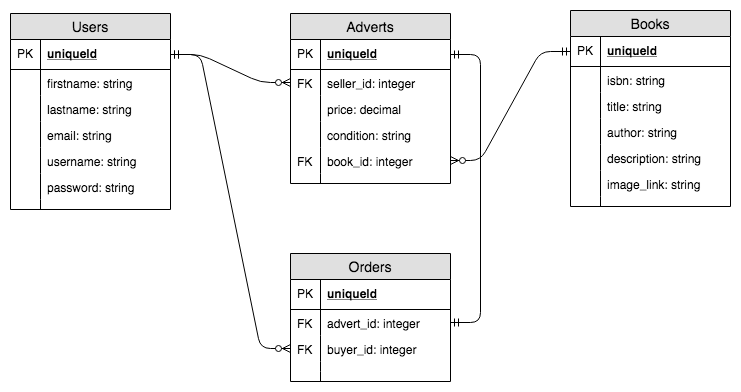

The diagram above was exported from draw.io. Its source (the exported page's mxGraphModel, read from the mxfile embedded in the PNG):
<mxGraphModel dx="1026" dy="456" grid="1" gridSize="10" guides="1" tooltips="1" connect="1" arrows="1" fold="1" page="1" pageScale="1" pageWidth="850" pageHeight="1100" math="0" shadow="0">
  <root>
    <mxCell id="0" />
    <mxCell id="1" parent="0" />
    <mxCell id="uneiUNRqVk78l_zu355A-1" value="Users" style="swimlane;fontStyle=0;childLayout=stackLayout;horizontal=1;startSize=26;fillColor=#e0e0e0;horizontalStack=0;resizeParent=1;resizeParentMax=0;resizeLast=0;collapsible=1;marginBottom=0;swimlaneFillColor=#ffffff;align=center;fontSize=14;" parent="1" vertex="1">
      <mxGeometry x="80" y="82" width="160" height="196" as="geometry" />
    </mxCell>
    <mxCell id="uneiUNRqVk78l_zu355A-2" value="uniqueId" style="shape=partialRectangle;top=0;left=0;right=0;bottom=1;align=left;verticalAlign=middle;fillColor=none;spacingLeft=34;spacingRight=4;overflow=hidden;rotatable=0;points=[[0,0.5],[1,0.5]];portConstraint=eastwest;dropTarget=0;fontStyle=5;fontSize=12;" parent="uneiUNRqVk78l_zu355A-1" vertex="1">
      <mxGeometry y="26" width="160" height="30" as="geometry" />
    </mxCell>
    <mxCell id="uneiUNRqVk78l_zu355A-3" value="PK" style="shape=partialRectangle;top=0;left=0;bottom=0;fillColor=none;align=left;verticalAlign=middle;spacingLeft=4;spacingRight=4;overflow=hidden;rotatable=0;points=[];portConstraint=eastwest;part=1;fontSize=12;" parent="uneiUNRqVk78l_zu355A-2" vertex="1" connectable="0">
      <mxGeometry width="30" height="30" as="geometry" />
    </mxCell>
    <mxCell id="uneiUNRqVk78l_zu355A-4" value="firstname: string" style="shape=partialRectangle;top=0;left=0;right=0;bottom=0;align=left;verticalAlign=top;fillColor=none;spacingLeft=34;spacingRight=4;overflow=hidden;rotatable=0;points=[[0,0.5],[1,0.5]];portConstraint=eastwest;dropTarget=0;fontSize=12;" parent="uneiUNRqVk78l_zu355A-1" vertex="1">
      <mxGeometry y="56" width="160" height="26" as="geometry" />
    </mxCell>
    <mxCell id="uneiUNRqVk78l_zu355A-5" value="" style="shape=partialRectangle;top=0;left=0;bottom=0;fillColor=none;align=left;verticalAlign=top;spacingLeft=4;spacingRight=4;overflow=hidden;rotatable=0;points=[];portConstraint=eastwest;part=1;fontSize=12;" parent="uneiUNRqVk78l_zu355A-4" vertex="1" connectable="0">
      <mxGeometry width="30" height="26" as="geometry" />
    </mxCell>
    <mxCell id="1SRlh6asTqfoXtyAqjO--3" value="lastname: string" style="shape=partialRectangle;top=0;left=0;right=0;bottom=0;align=left;verticalAlign=top;fillColor=none;spacingLeft=34;spacingRight=4;overflow=hidden;rotatable=0;points=[[0,0.5],[1,0.5]];portConstraint=eastwest;dropTarget=0;fontSize=12;" parent="uneiUNRqVk78l_zu355A-1" vertex="1">
      <mxGeometry y="82" width="160" height="26" as="geometry" />
    </mxCell>
    <mxCell id="1SRlh6asTqfoXtyAqjO--4" value="" style="shape=partialRectangle;top=0;left=0;bottom=0;fillColor=none;align=left;verticalAlign=top;spacingLeft=4;spacingRight=4;overflow=hidden;rotatable=0;points=[];portConstraint=eastwest;part=1;fontSize=12;" parent="1SRlh6asTqfoXtyAqjO--3" vertex="1" connectable="0">
      <mxGeometry width="30" height="26" as="geometry" />
    </mxCell>
    <mxCell id="uneiUNRqVk78l_zu355A-6" value="email: string" style="shape=partialRectangle;top=0;left=0;right=0;bottom=0;align=left;verticalAlign=top;fillColor=none;spacingLeft=34;spacingRight=4;overflow=hidden;rotatable=0;points=[[0,0.5],[1,0.5]];portConstraint=eastwest;dropTarget=0;fontSize=12;" parent="uneiUNRqVk78l_zu355A-1" vertex="1">
      <mxGeometry y="108" width="160" height="26" as="geometry" />
    </mxCell>
    <mxCell id="uneiUNRqVk78l_zu355A-7" value="" style="shape=partialRectangle;top=0;left=0;bottom=0;fillColor=none;align=left;verticalAlign=top;spacingLeft=4;spacingRight=4;overflow=hidden;rotatable=0;points=[];portConstraint=eastwest;part=1;fontSize=12;" parent="uneiUNRqVk78l_zu355A-6" vertex="1" connectable="0">
      <mxGeometry width="30" height="26" as="geometry" />
    </mxCell>
    <mxCell id="uneiUNRqVk78l_zu355A-8" value="username: string" style="shape=partialRectangle;top=0;left=0;right=0;bottom=0;align=left;verticalAlign=top;fillColor=none;spacingLeft=34;spacingRight=4;overflow=hidden;rotatable=0;points=[[0,0.5],[1,0.5]];portConstraint=eastwest;dropTarget=0;fontSize=12;" parent="uneiUNRqVk78l_zu355A-1" vertex="1">
      <mxGeometry y="134" width="160" height="26" as="geometry" />
    </mxCell>
    <mxCell id="uneiUNRqVk78l_zu355A-9" value="" style="shape=partialRectangle;top=0;left=0;bottom=0;fillColor=none;align=left;verticalAlign=top;spacingLeft=4;spacingRight=4;overflow=hidden;rotatable=0;points=[];portConstraint=eastwest;part=1;fontSize=12;" parent="uneiUNRqVk78l_zu355A-8" vertex="1" connectable="0">
      <mxGeometry width="30" height="26" as="geometry" />
    </mxCell>
    <mxCell id="uneiUNRqVk78l_zu355A-12" value="password: string" style="shape=partialRectangle;top=0;left=0;right=0;bottom=0;align=left;verticalAlign=top;fillColor=none;spacingLeft=34;spacingRight=4;overflow=hidden;rotatable=0;points=[[0,0.5],[1,0.5]];portConstraint=eastwest;dropTarget=0;fontSize=12;" parent="uneiUNRqVk78l_zu355A-1" vertex="1">
      <mxGeometry y="160" width="160" height="26" as="geometry" />
    </mxCell>
    <mxCell id="uneiUNRqVk78l_zu355A-13" value="" style="shape=partialRectangle;top=0;left=0;bottom=0;fillColor=none;align=left;verticalAlign=top;spacingLeft=4;spacingRight=4;overflow=hidden;rotatable=0;points=[];portConstraint=eastwest;part=1;fontSize=12;" parent="uneiUNRqVk78l_zu355A-12" vertex="1" connectable="0">
      <mxGeometry width="30" height="26" as="geometry" />
    </mxCell>
    <mxCell id="uneiUNRqVk78l_zu355A-10" value="" style="shape=partialRectangle;top=0;left=0;right=0;bottom=0;align=left;verticalAlign=top;fillColor=none;spacingLeft=34;spacingRight=4;overflow=hidden;rotatable=0;points=[[0,0.5],[1,0.5]];portConstraint=eastwest;dropTarget=0;fontSize=12;" parent="uneiUNRqVk78l_zu355A-1" vertex="1">
      <mxGeometry y="186" width="160" height="10" as="geometry" />
    </mxCell>
    <mxCell id="uneiUNRqVk78l_zu355A-11" value="" style="shape=partialRectangle;top=0;left=0;bottom=0;fillColor=none;align=left;verticalAlign=top;spacingLeft=4;spacingRight=4;overflow=hidden;rotatable=0;points=[];portConstraint=eastwest;part=1;fontSize=12;" parent="uneiUNRqVk78l_zu355A-10" vertex="1" connectable="0">
      <mxGeometry width="30" height="10" as="geometry" />
    </mxCell>
    <mxCell id="uneiUNRqVk78l_zu355A-14" value="Books" style="swimlane;fontStyle=0;childLayout=stackLayout;horizontal=1;startSize=26;fillColor=#e0e0e0;horizontalStack=0;resizeParent=1;resizeParentMax=0;resizeLast=0;collapsible=1;marginBottom=0;swimlaneFillColor=#ffffff;align=center;fontSize=14;" parent="1" vertex="1">
      <mxGeometry x="640" y="79" width="160" height="196" as="geometry" />
    </mxCell>
    <mxCell id="uneiUNRqVk78l_zu355A-15" value="uniqueId" style="shape=partialRectangle;top=0;left=0;right=0;bottom=1;align=left;verticalAlign=middle;fillColor=none;spacingLeft=34;spacingRight=4;overflow=hidden;rotatable=0;points=[[0,0.5],[1,0.5]];portConstraint=eastwest;dropTarget=0;fontStyle=5;fontSize=12;" parent="uneiUNRqVk78l_zu355A-14" vertex="1">
      <mxGeometry y="26" width="160" height="30" as="geometry" />
    </mxCell>
    <mxCell id="uneiUNRqVk78l_zu355A-16" value="PK" style="shape=partialRectangle;top=0;left=0;bottom=0;fillColor=none;align=left;verticalAlign=middle;spacingLeft=4;spacingRight=4;overflow=hidden;rotatable=0;points=[];portConstraint=eastwest;part=1;fontSize=12;" parent="uneiUNRqVk78l_zu355A-15" vertex="1" connectable="0">
      <mxGeometry width="30" height="30" as="geometry" />
    </mxCell>
    <mxCell id="uneiUNRqVk78l_zu355A-17" value="isbn: string&#10;" style="shape=partialRectangle;top=0;left=0;right=0;bottom=0;align=left;verticalAlign=top;fillColor=none;spacingLeft=34;spacingRight=4;overflow=hidden;rotatable=0;points=[[0,0.5],[1,0.5]];portConstraint=eastwest;dropTarget=0;fontSize=12;" parent="uneiUNRqVk78l_zu355A-14" vertex="1">
      <mxGeometry y="56" width="160" height="26" as="geometry" />
    </mxCell>
    <mxCell id="uneiUNRqVk78l_zu355A-18" value="" style="shape=partialRectangle;top=0;left=0;bottom=0;fillColor=none;align=left;verticalAlign=top;spacingLeft=4;spacingRight=4;overflow=hidden;rotatable=0;points=[];portConstraint=eastwest;part=1;fontSize=12;" parent="uneiUNRqVk78l_zu355A-17" vertex="1" connectable="0">
      <mxGeometry width="30" height="26" as="geometry" />
    </mxCell>
    <mxCell id="uneiUNRqVk78l_zu355A-19" value="title: string" style="shape=partialRectangle;top=0;left=0;right=0;bottom=0;align=left;verticalAlign=top;fillColor=none;spacingLeft=34;spacingRight=4;overflow=hidden;rotatable=0;points=[[0,0.5],[1,0.5]];portConstraint=eastwest;dropTarget=0;fontSize=12;" parent="uneiUNRqVk78l_zu355A-14" vertex="1">
      <mxGeometry y="82" width="160" height="26" as="geometry" />
    </mxCell>
    <mxCell id="uneiUNRqVk78l_zu355A-20" value="" style="shape=partialRectangle;top=0;left=0;bottom=0;fillColor=none;align=left;verticalAlign=top;spacingLeft=4;spacingRight=4;overflow=hidden;rotatable=0;points=[];portConstraint=eastwest;part=1;fontSize=12;" parent="uneiUNRqVk78l_zu355A-19" vertex="1" connectable="0">
      <mxGeometry width="30" height="26" as="geometry" />
    </mxCell>
    <mxCell id="TXRzjr80gngpnad6L6lU-1" value="author: string" style="shape=partialRectangle;top=0;left=0;right=0;bottom=0;align=left;verticalAlign=top;fillColor=none;spacingLeft=34;spacingRight=4;overflow=hidden;rotatable=0;points=[[0,0.5],[1,0.5]];portConstraint=eastwest;dropTarget=0;fontSize=12;" parent="uneiUNRqVk78l_zu355A-14" vertex="1">
      <mxGeometry y="108" width="160" height="26" as="geometry" />
    </mxCell>
    <mxCell id="TXRzjr80gngpnad6L6lU-2" value="" style="shape=partialRectangle;top=0;left=0;bottom=0;fillColor=none;align=left;verticalAlign=top;spacingLeft=4;spacingRight=4;overflow=hidden;rotatable=0;points=[];portConstraint=eastwest;part=1;fontSize=12;" parent="TXRzjr80gngpnad6L6lU-1" vertex="1" connectable="0">
      <mxGeometry width="30" height="26" as="geometry" />
    </mxCell>
    <mxCell id="xYcXe82vgPMtz_IC22lo-1" value="description: string" style="shape=partialRectangle;top=0;left=0;right=0;bottom=0;align=left;verticalAlign=top;fillColor=none;spacingLeft=34;spacingRight=4;overflow=hidden;rotatable=0;points=[[0,0.5],[1,0.5]];portConstraint=eastwest;dropTarget=0;fontSize=12;" parent="uneiUNRqVk78l_zu355A-14" vertex="1">
      <mxGeometry y="134" width="160" height="26" as="geometry" />
    </mxCell>
    <mxCell id="xYcXe82vgPMtz_IC22lo-2" value="" style="shape=partialRectangle;top=0;left=0;bottom=0;fillColor=none;align=left;verticalAlign=top;spacingLeft=4;spacingRight=4;overflow=hidden;rotatable=0;points=[];portConstraint=eastwest;part=1;fontSize=12;" parent="xYcXe82vgPMtz_IC22lo-1" vertex="1" connectable="0">
      <mxGeometry width="30" height="26" as="geometry" />
    </mxCell>
    <mxCell id="TXRzjr80gngpnad6L6lU-3" value="image_link: string" style="shape=partialRectangle;top=0;left=0;right=0;bottom=0;align=left;verticalAlign=top;fillColor=none;spacingLeft=34;spacingRight=4;overflow=hidden;rotatable=0;points=[[0,0.5],[1,0.5]];portConstraint=eastwest;dropTarget=0;fontSize=12;" parent="uneiUNRqVk78l_zu355A-14" vertex="1">
      <mxGeometry y="160" width="160" height="26" as="geometry" />
    </mxCell>
    <mxCell id="TXRzjr80gngpnad6L6lU-4" value="" style="shape=partialRectangle;top=0;left=0;bottom=0;fillColor=none;align=left;verticalAlign=top;spacingLeft=4;spacingRight=4;overflow=hidden;rotatable=0;points=[];portConstraint=eastwest;part=1;fontSize=12;" parent="TXRzjr80gngpnad6L6lU-3" vertex="1" connectable="0">
      <mxGeometry width="30" height="26" as="geometry" />
    </mxCell>
    <mxCell id="uneiUNRqVk78l_zu355A-23" value="" style="shape=partialRectangle;top=0;left=0;right=0;bottom=0;align=left;verticalAlign=top;fillColor=none;spacingLeft=34;spacingRight=4;overflow=hidden;rotatable=0;points=[[0,0.5],[1,0.5]];portConstraint=eastwest;dropTarget=0;fontSize=12;" parent="uneiUNRqVk78l_zu355A-14" vertex="1">
      <mxGeometry y="186" width="160" height="10" as="geometry" />
    </mxCell>
    <mxCell id="uneiUNRqVk78l_zu355A-24" value="" style="shape=partialRectangle;top=0;left=0;bottom=0;fillColor=none;align=left;verticalAlign=top;spacingLeft=4;spacingRight=4;overflow=hidden;rotatable=0;points=[];portConstraint=eastwest;part=1;fontSize=12;" parent="uneiUNRqVk78l_zu355A-23" vertex="1" connectable="0">
      <mxGeometry width="30" height="10" as="geometry" />
    </mxCell>
    <mxCell id="uneiUNRqVk78l_zu355A-25" value="Orders" style="swimlane;fontStyle=0;childLayout=stackLayout;horizontal=1;startSize=26;fillColor=#e0e0e0;horizontalStack=0;resizeParent=1;resizeParentMax=0;resizeLast=0;collapsible=1;marginBottom=0;swimlaneFillColor=#ffffff;align=center;fontSize=14;" parent="1" vertex="1">
      <mxGeometry x="360" y="322" width="160" height="128" as="geometry" />
    </mxCell>
    <mxCell id="uneiUNRqVk78l_zu355A-26" value="uniqueId" style="shape=partialRectangle;top=0;left=0;right=0;bottom=1;align=left;verticalAlign=middle;fillColor=none;spacingLeft=34;spacingRight=4;overflow=hidden;rotatable=0;points=[[0,0.5],[1,0.5]];portConstraint=eastwest;dropTarget=0;fontStyle=5;fontSize=12;" parent="uneiUNRqVk78l_zu355A-25" vertex="1">
      <mxGeometry y="26" width="160" height="30" as="geometry" />
    </mxCell>
    <mxCell id="uneiUNRqVk78l_zu355A-27" value="PK" style="shape=partialRectangle;top=0;left=0;bottom=0;fillColor=none;align=left;verticalAlign=middle;spacingLeft=4;spacingRight=4;overflow=hidden;rotatable=0;points=[];portConstraint=eastwest;part=1;fontSize=12;" parent="uneiUNRqVk78l_zu355A-26" vertex="1" connectable="0">
      <mxGeometry width="30" height="30" as="geometry" />
    </mxCell>
    <mxCell id="uneiUNRqVk78l_zu355A-28" value="advert_id: integer" style="shape=partialRectangle;top=0;left=0;right=0;bottom=0;align=left;verticalAlign=top;fillColor=none;spacingLeft=34;spacingRight=4;overflow=hidden;rotatable=0;points=[[0,0.5],[1,0.5]];portConstraint=eastwest;dropTarget=0;fontSize=12;" parent="uneiUNRqVk78l_zu355A-25" vertex="1">
      <mxGeometry y="56" width="160" height="26" as="geometry" />
    </mxCell>
    <mxCell id="uneiUNRqVk78l_zu355A-29" value="FK" style="shape=partialRectangle;top=0;left=0;bottom=0;fillColor=none;align=left;verticalAlign=top;spacingLeft=4;spacingRight=4;overflow=hidden;rotatable=0;points=[];portConstraint=eastwest;part=1;fontSize=12;" parent="uneiUNRqVk78l_zu355A-28" vertex="1" connectable="0">
      <mxGeometry width="30" height="26" as="geometry" />
    </mxCell>
    <mxCell id="uneiUNRqVk78l_zu355A-60" value="buyer_id: integer" style="shape=partialRectangle;top=0;left=0;right=0;bottom=0;align=left;verticalAlign=top;fillColor=none;spacingLeft=34;spacingRight=4;overflow=hidden;rotatable=0;points=[[0,0.5],[1,0.5]];portConstraint=eastwest;dropTarget=0;fontSize=12;" parent="uneiUNRqVk78l_zu355A-25" vertex="1">
      <mxGeometry y="82" width="160" height="26" as="geometry" />
    </mxCell>
    <mxCell id="uneiUNRqVk78l_zu355A-61" value="FK" style="shape=partialRectangle;top=0;left=0;bottom=0;fillColor=none;align=left;verticalAlign=top;spacingLeft=4;spacingRight=4;overflow=hidden;rotatable=0;points=[];portConstraint=eastwest;part=1;fontSize=12;" parent="uneiUNRqVk78l_zu355A-60" vertex="1" connectable="0">
      <mxGeometry width="30" height="26" as="geometry" />
    </mxCell>
    <mxCell id="uneiUNRqVk78l_zu355A-34" value="" style="shape=partialRectangle;top=0;left=0;right=0;bottom=0;align=left;verticalAlign=top;fillColor=none;spacingLeft=34;spacingRight=4;overflow=hidden;rotatable=0;points=[[0,0.5],[1,0.5]];portConstraint=eastwest;dropTarget=0;fontSize=12;" parent="uneiUNRqVk78l_zu355A-25" vertex="1">
      <mxGeometry y="108" width="160" height="10" as="geometry" />
    </mxCell>
    <mxCell id="uneiUNRqVk78l_zu355A-35" value="" style="shape=partialRectangle;top=0;left=0;bottom=0;fillColor=none;align=left;verticalAlign=top;spacingLeft=4;spacingRight=4;overflow=hidden;rotatable=0;points=[];portConstraint=eastwest;part=1;fontSize=12;" parent="uneiUNRqVk78l_zu355A-34" vertex="1" connectable="0">
      <mxGeometry width="30" height="10" as="geometry" />
    </mxCell>
    <mxCell id="uneiUNRqVk78l_zu355A-58" value="" style="shape=partialRectangle;top=0;left=0;right=0;bottom=0;align=left;verticalAlign=top;fillColor=none;spacingLeft=34;spacingRight=4;overflow=hidden;rotatable=0;points=[[0,0.5],[1,0.5]];portConstraint=eastwest;dropTarget=0;fontSize=12;" parent="uneiUNRqVk78l_zu355A-25" vertex="1">
      <mxGeometry y="118" width="160" height="10" as="geometry" />
    </mxCell>
    <mxCell id="uneiUNRqVk78l_zu355A-59" value="" style="shape=partialRectangle;top=0;left=0;bottom=0;fillColor=none;align=left;verticalAlign=top;spacingLeft=4;spacingRight=4;overflow=hidden;rotatable=0;points=[];portConstraint=eastwest;part=1;fontSize=12;" parent="uneiUNRqVk78l_zu355A-58" vertex="1" connectable="0">
      <mxGeometry width="30" height="10" as="geometry" />
    </mxCell>
    <mxCell id="uneiUNRqVk78l_zu355A-43" value="" style="edgeStyle=entityRelationEdgeStyle;fontSize=12;html=1;endArrow=ERmandOne;startArrow=ERmandOne;" parent="1" source="uneiUNRqVk78l_zu355A-28" target="uneiUNRqVk78l_zu355A-63" edge="1">
      <mxGeometry width="100" height="100" relative="1" as="geometry">
        <mxPoint x="275" y="408" as="sourcePoint" />
        <mxPoint x="640" y="146" as="targetPoint" />
      </mxGeometry>
    </mxCell>
    <mxCell id="uneiUNRqVk78l_zu355A-62" value="Adverts" style="swimlane;fontStyle=0;childLayout=stackLayout;horizontal=1;startSize=26;fillColor=#e0e0e0;horizontalStack=0;resizeParent=1;resizeParentMax=0;resizeLast=0;collapsible=1;marginBottom=0;swimlaneFillColor=#ffffff;align=center;fontSize=14;" parent="1" vertex="1">
      <mxGeometry x="360" y="82" width="160" height="170" as="geometry" />
    </mxCell>
    <mxCell id="uneiUNRqVk78l_zu355A-63" value="uniqueId" style="shape=partialRectangle;top=0;left=0;right=0;bottom=1;align=left;verticalAlign=middle;fillColor=none;spacingLeft=34;spacingRight=4;overflow=hidden;rotatable=0;points=[[0,0.5],[1,0.5]];portConstraint=eastwest;dropTarget=0;fontStyle=5;fontSize=12;" parent="uneiUNRqVk78l_zu355A-62" vertex="1">
      <mxGeometry y="26" width="160" height="30" as="geometry" />
    </mxCell>
    <mxCell id="uneiUNRqVk78l_zu355A-64" value="PK" style="shape=partialRectangle;top=0;left=0;bottom=0;fillColor=none;align=left;verticalAlign=middle;spacingLeft=4;spacingRight=4;overflow=hidden;rotatable=0;points=[];portConstraint=eastwest;part=1;fontSize=12;" parent="uneiUNRqVk78l_zu355A-63" vertex="1" connectable="0">
      <mxGeometry width="30" height="30" as="geometry" />
    </mxCell>
    <mxCell id="uneiUNRqVk78l_zu355A-65" value="seller_id: integer" style="shape=partialRectangle;top=0;left=0;right=0;bottom=0;align=left;verticalAlign=top;fillColor=none;spacingLeft=34;spacingRight=4;overflow=hidden;rotatable=0;points=[[0,0.5],[1,0.5]];portConstraint=eastwest;dropTarget=0;fontSize=12;" parent="uneiUNRqVk78l_zu355A-62" vertex="1">
      <mxGeometry y="56" width="160" height="26" as="geometry" />
    </mxCell>
    <mxCell id="uneiUNRqVk78l_zu355A-66" value="FK" style="shape=partialRectangle;top=0;left=0;bottom=0;fillColor=none;align=left;verticalAlign=top;spacingLeft=4;spacingRight=4;overflow=hidden;rotatable=0;points=[];portConstraint=eastwest;part=1;fontSize=12;" parent="uneiUNRqVk78l_zu355A-65" vertex="1" connectable="0">
      <mxGeometry width="30" height="26" as="geometry" />
    </mxCell>
    <mxCell id="uneiUNRqVk78l_zu355A-69" value="price: decimal" style="shape=partialRectangle;top=0;left=0;right=0;bottom=0;align=left;verticalAlign=top;fillColor=none;spacingLeft=34;spacingRight=4;overflow=hidden;rotatable=0;points=[[0,0.5],[1,0.5]];portConstraint=eastwest;dropTarget=0;fontSize=12;" parent="uneiUNRqVk78l_zu355A-62" vertex="1">
      <mxGeometry y="82" width="160" height="26" as="geometry" />
    </mxCell>
    <mxCell id="uneiUNRqVk78l_zu355A-70" value="" style="shape=partialRectangle;top=0;left=0;bottom=0;fillColor=none;align=left;verticalAlign=top;spacingLeft=4;spacingRight=4;overflow=hidden;rotatable=0;points=[];portConstraint=eastwest;part=1;fontSize=12;" parent="uneiUNRqVk78l_zu355A-69" vertex="1" connectable="0">
      <mxGeometry width="30" height="26" as="geometry" />
    </mxCell>
    <mxCell id="uneiUNRqVk78l_zu355A-73" value="condition: string" style="shape=partialRectangle;top=0;left=0;right=0;bottom=0;align=left;verticalAlign=top;fillColor=none;spacingLeft=34;spacingRight=4;overflow=hidden;rotatable=0;points=[[0,0.5],[1,0.5]];portConstraint=eastwest;dropTarget=0;fontSize=12;" parent="uneiUNRqVk78l_zu355A-62" vertex="1">
      <mxGeometry y="108" width="160" height="26" as="geometry" />
    </mxCell>
    <mxCell id="uneiUNRqVk78l_zu355A-74" value="" style="shape=partialRectangle;top=0;left=0;bottom=0;fillColor=none;align=left;verticalAlign=top;spacingLeft=4;spacingRight=4;overflow=hidden;rotatable=0;points=[];portConstraint=eastwest;part=1;fontSize=12;" parent="uneiUNRqVk78l_zu355A-73" vertex="1" connectable="0">
      <mxGeometry width="30" height="26" as="geometry" />
    </mxCell>
    <mxCell id="uneiUNRqVk78l_zu355A-75" value="book_id: integer" style="shape=partialRectangle;top=0;left=0;right=0;bottom=0;align=left;verticalAlign=top;fillColor=none;spacingLeft=34;spacingRight=4;overflow=hidden;rotatable=0;points=[[0,0.5],[1,0.5]];portConstraint=eastwest;dropTarget=0;fontSize=12;" parent="uneiUNRqVk78l_zu355A-62" vertex="1">
      <mxGeometry y="134" width="160" height="26" as="geometry" />
    </mxCell>
    <mxCell id="uneiUNRqVk78l_zu355A-76" value="FK" style="shape=partialRectangle;top=0;left=0;bottom=0;fillColor=none;align=left;verticalAlign=top;spacingLeft=4;spacingRight=4;overflow=hidden;rotatable=0;points=[];portConstraint=eastwest;part=1;fontSize=12;" parent="uneiUNRqVk78l_zu355A-75" vertex="1" connectable="0">
      <mxGeometry width="30" height="26" as="geometry" />
    </mxCell>
    <mxCell id="uneiUNRqVk78l_zu355A-71" value="" style="shape=partialRectangle;top=0;left=0;right=0;bottom=0;align=left;verticalAlign=top;fillColor=none;spacingLeft=34;spacingRight=4;overflow=hidden;rotatable=0;points=[[0,0.5],[1,0.5]];portConstraint=eastwest;dropTarget=0;fontSize=12;" parent="uneiUNRqVk78l_zu355A-62" vertex="1">
      <mxGeometry y="160" width="160" height="10" as="geometry" />
    </mxCell>
    <mxCell id="uneiUNRqVk78l_zu355A-72" value="" style="shape=partialRectangle;top=0;left=0;bottom=0;fillColor=none;align=left;verticalAlign=top;spacingLeft=4;spacingRight=4;overflow=hidden;rotatable=0;points=[];portConstraint=eastwest;part=1;fontSize=12;" parent="uneiUNRqVk78l_zu355A-71" vertex="1" connectable="0">
      <mxGeometry width="30" height="10" as="geometry" />
    </mxCell>
    <mxCell id="uneiUNRqVk78l_zu355A-81" value="" style="edgeStyle=entityRelationEdgeStyle;fontSize=12;html=1;endArrow=ERzeroToMany;startArrow=ERmandOne;" parent="1" source="uneiUNRqVk78l_zu355A-2" target="uneiUNRqVk78l_zu355A-60" edge="1">
      <mxGeometry width="100" height="100" relative="1" as="geometry">
        <mxPoint x="80" y="540" as="sourcePoint" />
        <mxPoint x="180" y="440" as="targetPoint" />
      </mxGeometry>
    </mxCell>
    <mxCell id="uneiUNRqVk78l_zu355A-82" value="" style="edgeStyle=entityRelationEdgeStyle;fontSize=12;html=1;endArrow=ERzeroToMany;startArrow=ERmandOne;" parent="1" source="uneiUNRqVk78l_zu355A-2" target="uneiUNRqVk78l_zu355A-65" edge="1">
      <mxGeometry width="100" height="100" relative="1" as="geometry">
        <mxPoint x="80" y="540" as="sourcePoint" />
        <mxPoint x="180" y="440" as="targetPoint" />
      </mxGeometry>
    </mxCell>
    <mxCell id="uneiUNRqVk78l_zu355A-86" value="" style="edgeStyle=entityRelationEdgeStyle;fontSize=12;html=1;endArrow=ERzeroToMany;startArrow=ERmandOne;" parent="1" source="uneiUNRqVk78l_zu355A-15" target="uneiUNRqVk78l_zu355A-75" edge="1">
      <mxGeometry width="100" height="100" relative="1" as="geometry">
        <mxPoint x="80" y="570" as="sourcePoint" />
        <mxPoint x="180" y="470" as="targetPoint" />
      </mxGeometry>
    </mxCell>
  </root>
</mxGraphModel>